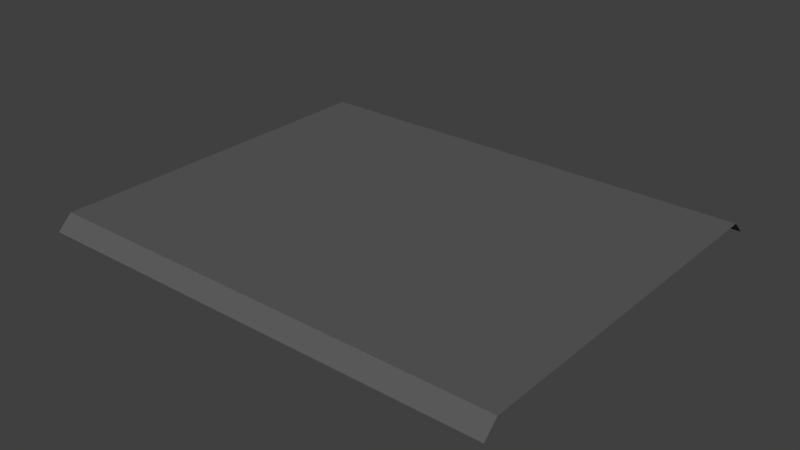 # Source: roadseg2.blend  (saved by Blender 2.79.0; exported with 4.5.12 LTS)
import bpy
from mathutils import Matrix  # noqa: F401  (used for matrix-valued properties, if any)

bpy.ops.wm.read_factory_settings(use_empty=True)
scene = bpy.context.scene
scene.name = 'Scene'

# ---- collections
col_collection_1 = bpy.data.collections.new('Collection 1'); scene.collection.children.link(col_collection_1)

# ---- materials (node trees are filled in below, after node groups)
mat_material_001 = bpy.data.materials.new('Material.001')
mat_material_001.alpha_threshold = 0.0
mat_material_001.use_transparent_shadow = False
mat_material_001.diffuse_color = (0.1107, 0.1107, 0.1107, 1.0)
mat_material_001.roughness = 0.5
mat_material_001.line_color = (0.0, 0.0, 0.0, 1.0)

# ---- material node trees

# ---- world
world_world = bpy.data.worlds.new('World'); scene.world = world_world
world_world.color = (0.05088, 0.05088, 0.05088)
world_world.use_sun_shadow = False
world_world.sun_shadow_jitter_overblur = 0.0
world_world.cycles.sampling_method = 'MANUAL'

# ---- meshes
me_cube_000 = bpy.data.meshes.new('Cube.000')
me_cube_000.from_pydata([(0.0, 0.0, 0.0), (0.0, -0.02343, 0.02227), (0.0, -0.6258, 0.0), (0.0, -0.6023, 0.02227), (0.75, -0.6258, 9.313e-09), (0.75, 0.0, 9.313e-09), (0.75, -0.02343, 0.02227), (0.75, -0.6023, 0.02227)], [], [(7, 6, 1, 3), (6, 5, 0, 1), (4, 7, 3, 2)])
_uv = me_cube_000.uv_layers.new(name='UVMap')
_uv.uv.foreach_set('vector', [0.9999, 0.04701, 0.9999, 0.926, 8.938e-05, 0.926, 8.947e-05, 0.04701, 0.9999, 0.926, 0.9999, 0.9648, 8.938e-05, 0.9648, 8.938e-05, 0.926, 0.9999, 0.008248, 0.9999, 0.04701, 8.947e-05, 0.04701, 8.947e-05, 0.00825])
me_cube_000.materials.append(mat_material_001)
me_cube_000.use_remesh_preserve_volume = False
me_cube_000.use_remesh_preserve_attributes = False
me_cube_000.use_mirror_vertex_groups = False
me_cube_000.update()

# ---- objects
ob_road_000 = bpy.data.objects.new('Road.000', me_cube_000)

# ---- transforms, parenting, visibility, modifiers, constraints
ob_road_000.location = (0.0, 0.0, 0.0)
ob_road_000.lineart.crease_threshold = 0.0

# ---- collection membership
col_collection_1.objects.link(ob_road_000)

# ---- scene / render settings (as saved in the file)
scene.frame_start = 1; scene.frame_end = 250; scene.frame_set(1)
scene.render.engine = 'BLENDER_EEVEE_NEXT'
scene.render.resolution_percentage = 50
scene.render.dither_intensity = 0.0
scene.cycles.use_denoising = False
scene.cycles.samples = 128
scene.cycles.sampling_pattern = 'TABULATED_SOBOL'
scene.cycles.use_adaptive_sampling = False
scene.cycles.use_light_tree = False
scene.cycles.blur_glossy = 0.0
scene.cycles.sample_clamp_indirect = 0.0
scene.view_settings.view_transform = 'Standard'
bpy.context.view_layer.update()

# ---- added for rendering (the .blend has no active camera and no usable light): camera, sun
cam_auto = bpy.data.cameras.new('AutoCamera')
cam_auto.lens = 50.0
cam_auto.sensor_width = 36.0
cam_auto.clip_end = 1000.0
ob_auto_camera = bpy.data.objects.new('AutoCamera', cam_auto)
scene.collection.objects.link(ob_auto_camera)
ob_auto_camera.location = (1.27896, -1.39763, 0.734307)
ob_auto_camera.rotation_euler = (1.09748, -7.21219e-08, 0.694738)
scene.camera = ob_auto_camera
light_auto_sun = bpy.data.lights.new('AutoSun', 'SUN')
light_auto_sun.energy = 3.0
light_auto_sun.angle = 0.0523599
ob_auto_sun = bpy.data.objects.new('AutoSun', light_auto_sun)
scene.collection.objects.link(ob_auto_sun)
ob_auto_sun.rotation_euler = (0.872665, 0.174533, 0.523599)
bpy.context.view_layer.update()
